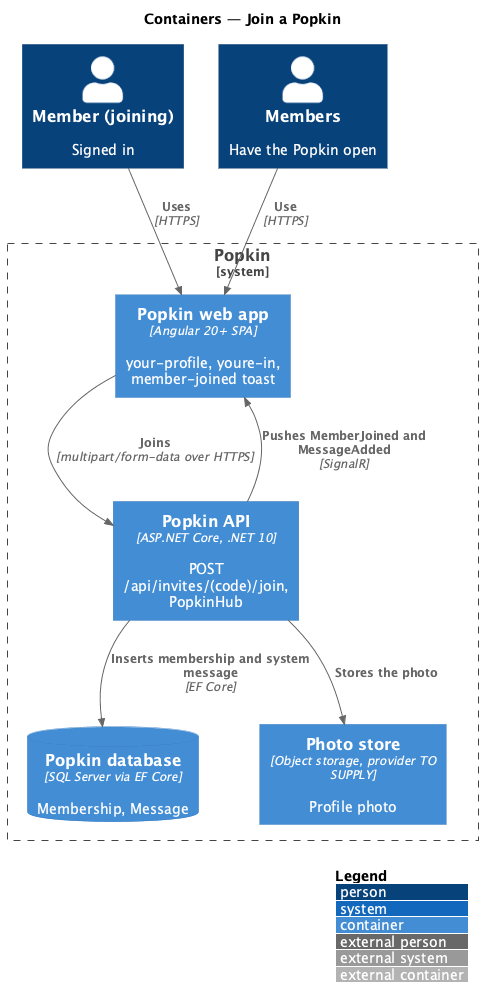

The diagram above was rendered by PlantUML. Its source (embedded in the PNG):
@startuml
!include <C4/C4_Container>
LAYOUT_WITH_LEGEND()
title Containers — Join a Popkin

Person(joiner, "Member (joining)", "Signed in")
Person(others, "Members", "Have the Popkin open")
System_Boundary(popkin, "Popkin") {
  Container(spa, "Popkin web app", "Angular 20+ SPA", "your-profile, youre-in, member-joined toast")
  Container(api, "Popkin API", "ASP.NET Core, .NET 10", "POST /api/invites/(code)/join, PopkinHub")
  ContainerDb(db, "Popkin database", "SQL Server via EF Core", "Membership, Message")
  Container(store, "Photo store", "Object storage, provider TO SUPPLY", "Profile photo")
}
Rel(joiner, spa, "Uses", "HTTPS")
Rel(others, spa, "Use", "HTTPS")
Rel(spa, api, "Joins", "multipart/form-data over HTTPS")
Rel(api, store, "Stores the photo")
Rel(api, db, "Inserts membership and system message", "EF Core")
Rel(api, spa, "Pushes MemberJoined and MessageAdded", "SignalR")
@enduml